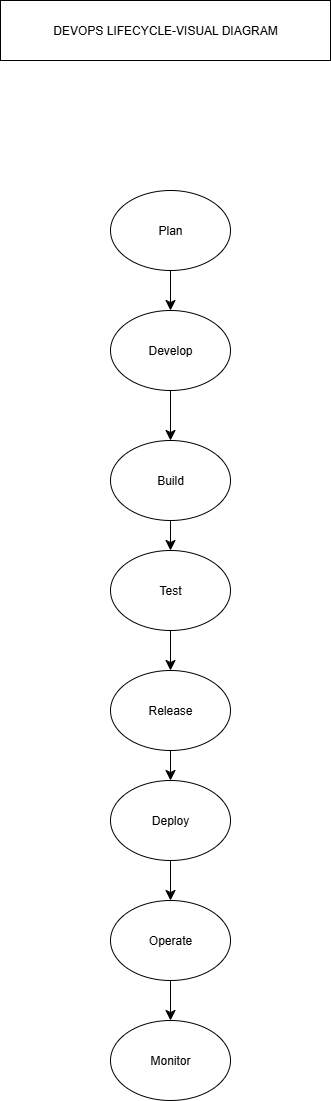

The diagram above was exported from draw.io. Its source (the exported page's mxGraphModel, read from the mxfile embedded in the PNG):
<mxGraphModel dx="504" dy="1715" grid="1" gridSize="10" guides="1" tooltips="1" connect="1" arrows="1" fold="1" page="1" pageScale="1" pageWidth="850" pageHeight="1100" math="0" shadow="0">
  <root>
    <mxCell id="0" />
    <mxCell id="1" parent="0" />
    <mxCell id="L8drwc85gj7fB2Rk6A7Q-23" style="edgeStyle=none;curved=1;rounded=0;orthogonalLoop=1;jettySize=auto;html=1;exitX=0.5;exitY=1;exitDx=0;exitDy=0;entryX=0.5;entryY=0;entryDx=0;entryDy=0;fontSize=12;startSize=8;endSize=8;" edge="1" parent="1" source="L8drwc85gj7fB2Rk6A7Q-1" target="L8drwc85gj7fB2Rk6A7Q-2">
      <mxGeometry relative="1" as="geometry" />
    </mxCell>
    <mxCell id="L8drwc85gj7fB2Rk6A7Q-1" value="Plan" style="ellipse;whiteSpace=wrap;html=1;" vertex="1" parent="1">
      <mxGeometry x="340" y="40" width="120" height="80" as="geometry" />
    </mxCell>
    <mxCell id="L8drwc85gj7fB2Rk6A7Q-24" style="edgeStyle=none;curved=1;rounded=0;orthogonalLoop=1;jettySize=auto;html=1;exitX=0.5;exitY=1;exitDx=0;exitDy=0;entryX=0.5;entryY=0;entryDx=0;entryDy=0;fontSize=12;startSize=8;endSize=8;" edge="1" parent="1" source="L8drwc85gj7fB2Rk6A7Q-2" target="L8drwc85gj7fB2Rk6A7Q-3">
      <mxGeometry relative="1" as="geometry" />
    </mxCell>
    <mxCell id="L8drwc85gj7fB2Rk6A7Q-2" value="Develop" style="ellipse;whiteSpace=wrap;html=1;" vertex="1" parent="1">
      <mxGeometry x="340" y="160" width="120" height="80" as="geometry" />
    </mxCell>
    <mxCell id="L8drwc85gj7fB2Rk6A7Q-13" style="edgeStyle=none;curved=1;rounded=0;orthogonalLoop=1;jettySize=auto;html=1;exitX=0.5;exitY=1;exitDx=0;exitDy=0;entryX=0.5;entryY=0;entryDx=0;entryDy=0;fontSize=12;startSize=8;endSize=8;" edge="1" parent="1" source="L8drwc85gj7fB2Rk6A7Q-3" target="L8drwc85gj7fB2Rk6A7Q-4">
      <mxGeometry relative="1" as="geometry" />
    </mxCell>
    <mxCell id="L8drwc85gj7fB2Rk6A7Q-3" value="Build" style="ellipse;whiteSpace=wrap;html=1;" vertex="1" parent="1">
      <mxGeometry x="340" y="290" width="120" height="80" as="geometry" />
    </mxCell>
    <mxCell id="L8drwc85gj7fB2Rk6A7Q-15" style="edgeStyle=none;curved=1;rounded=0;orthogonalLoop=1;jettySize=auto;html=1;exitX=0.5;exitY=1;exitDx=0;exitDy=0;entryX=0.5;entryY=0;entryDx=0;entryDy=0;fontSize=12;startSize=8;endSize=8;" edge="1" parent="1" source="L8drwc85gj7fB2Rk6A7Q-4" target="L8drwc85gj7fB2Rk6A7Q-5">
      <mxGeometry relative="1" as="geometry" />
    </mxCell>
    <mxCell id="L8drwc85gj7fB2Rk6A7Q-4" value="Test" style="ellipse;whiteSpace=wrap;html=1;" vertex="1" parent="1">
      <mxGeometry x="340" y="400" width="120" height="80" as="geometry" />
    </mxCell>
    <mxCell id="L8drwc85gj7fB2Rk6A7Q-17" style="edgeStyle=none;curved=1;rounded=0;orthogonalLoop=1;jettySize=auto;html=1;exitX=0.5;exitY=1;exitDx=0;exitDy=0;entryX=0.5;entryY=0;entryDx=0;entryDy=0;fontSize=12;startSize=8;endSize=8;" edge="1" parent="1" source="L8drwc85gj7fB2Rk6A7Q-5" target="L8drwc85gj7fB2Rk6A7Q-6">
      <mxGeometry relative="1" as="geometry" />
    </mxCell>
    <mxCell id="L8drwc85gj7fB2Rk6A7Q-5" value="Release" style="ellipse;whiteSpace=wrap;html=1;" vertex="1" parent="1">
      <mxGeometry x="340" y="520" width="120" height="80" as="geometry" />
    </mxCell>
    <mxCell id="L8drwc85gj7fB2Rk6A7Q-19" style="edgeStyle=none;curved=1;rounded=0;orthogonalLoop=1;jettySize=auto;html=1;exitX=0.5;exitY=1;exitDx=0;exitDy=0;entryX=0.5;entryY=0;entryDx=0;entryDy=0;fontSize=12;startSize=8;endSize=8;" edge="1" parent="1" source="L8drwc85gj7fB2Rk6A7Q-6" target="L8drwc85gj7fB2Rk6A7Q-7">
      <mxGeometry relative="1" as="geometry" />
    </mxCell>
    <mxCell id="L8drwc85gj7fB2Rk6A7Q-6" value="Deploy" style="ellipse;whiteSpace=wrap;html=1;" vertex="1" parent="1">
      <mxGeometry x="340" y="630" width="120" height="80" as="geometry" />
    </mxCell>
    <mxCell id="L8drwc85gj7fB2Rk6A7Q-21" style="edgeStyle=none;curved=1;rounded=0;orthogonalLoop=1;jettySize=auto;html=1;exitX=0.5;exitY=1;exitDx=0;exitDy=0;entryX=0.5;entryY=0;entryDx=0;entryDy=0;fontSize=12;startSize=8;endSize=8;" edge="1" parent="1" source="L8drwc85gj7fB2Rk6A7Q-7" target="L8drwc85gj7fB2Rk6A7Q-8">
      <mxGeometry relative="1" as="geometry" />
    </mxCell>
    <mxCell id="L8drwc85gj7fB2Rk6A7Q-7" value="Operate" style="ellipse;whiteSpace=wrap;html=1;" vertex="1" parent="1">
      <mxGeometry x="340" y="750" width="120" height="80" as="geometry" />
    </mxCell>
    <mxCell id="L8drwc85gj7fB2Rk6A7Q-8" value="Monitor" style="ellipse;whiteSpace=wrap;html=1;" vertex="1" parent="1">
      <mxGeometry x="340" y="870" width="120" height="80" as="geometry" />
    </mxCell>
    <mxCell id="L8drwc85gj7fB2Rk6A7Q-9" value="DEVOPS LIFECYCLE-VISUAL DIAGRAM" style="whiteSpace=wrap;html=1;" vertex="1" parent="1">
      <mxGeometry x="230" y="-150" width="330" height="60" as="geometry" />
    </mxCell>
  </root>
</mxGraphModel>